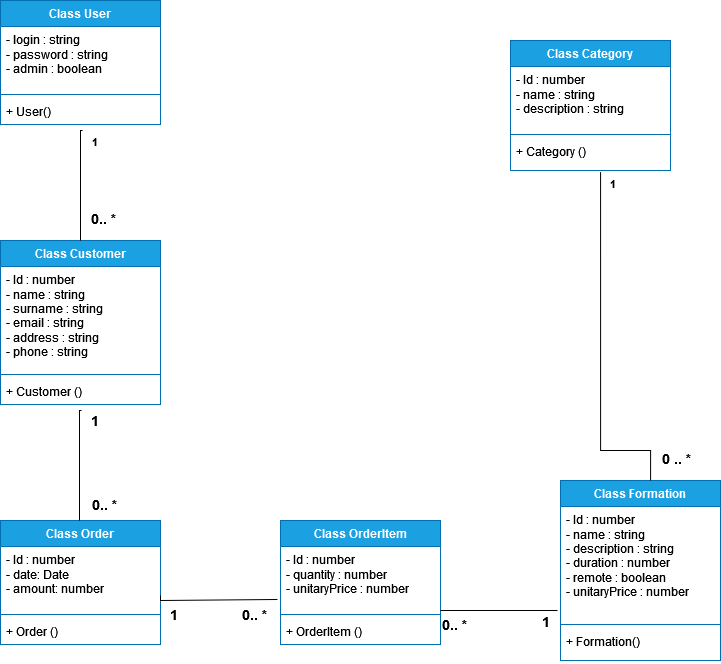

The diagram above was exported from draw.io. Its source (the exported page's mxGraphModel, read from the mxfile embedded in the PNG):
<mxGraphModel dx="1114" dy="574" grid="1" gridSize="10" guides="1" tooltips="1" connect="1" arrows="1" fold="1" page="1" pageScale="1" pageWidth="827" pageHeight="1169" math="0" shadow="0">
  <root>
    <mxCell id="0" />
    <mxCell id="1" parent="0" />
    <mxCell id="5JY1fL8VnBt2DN9yqQQH-1" value="Class User" style="swimlane;fontStyle=1;align=center;verticalAlign=top;childLayout=stackLayout;horizontal=1;startSize=26;horizontalStack=0;resizeParent=1;resizeParentMax=0;resizeLast=0;collapsible=1;marginBottom=0;whiteSpace=wrap;html=1;fillColor=#1ba1e2;strokeColor=#006EAF;fontColor=#ffffff;" parent="1" vertex="1">
      <mxGeometry x="120" y="40" width="160" height="124" as="geometry" />
    </mxCell>
    <mxCell id="5JY1fL8VnBt2DN9yqQQH-2" value="&lt;div&gt;- login : string&lt;/div&gt;&lt;div&gt;- password : string&lt;/div&gt;&lt;div&gt;- admin : boolean&lt;/div&gt;&lt;div&gt;&lt;br&gt;&lt;/div&gt;" style="text;strokeColor=none;fillColor=none;align=left;verticalAlign=top;spacingLeft=4;spacingRight=4;overflow=hidden;rotatable=0;points=[[0,0.5],[1,0.5]];portConstraint=eastwest;whiteSpace=wrap;html=1;" parent="5JY1fL8VnBt2DN9yqQQH-1" vertex="1">
      <mxGeometry y="26" width="160" height="64" as="geometry" />
    </mxCell>
    <mxCell id="5JY1fL8VnBt2DN9yqQQH-3" value="" style="line;strokeWidth=1;fillColor=none;align=left;verticalAlign=middle;spacingTop=-1;spacingLeft=3;spacingRight=3;rotatable=0;labelPosition=right;points=[];portConstraint=eastwest;strokeColor=inherit;" parent="5JY1fL8VnBt2DN9yqQQH-1" vertex="1">
      <mxGeometry y="90" width="160" height="8" as="geometry" />
    </mxCell>
    <mxCell id="5JY1fL8VnBt2DN9yqQQH-4" value="+ User()" style="text;strokeColor=none;fillColor=none;align=left;verticalAlign=top;spacingLeft=4;spacingRight=4;overflow=hidden;rotatable=0;points=[[0,0.5],[1,0.5]];portConstraint=eastwest;whiteSpace=wrap;html=1;" parent="5JY1fL8VnBt2DN9yqQQH-1" vertex="1">
      <mxGeometry y="98" width="160" height="26" as="geometry" />
    </mxCell>
    <mxCell id="5JY1fL8VnBt2DN9yqQQH-5" value="Class Customer" style="swimlane;fontStyle=1;align=center;verticalAlign=top;childLayout=stackLayout;horizontal=1;startSize=26;horizontalStack=0;resizeParent=1;resizeParentMax=0;resizeLast=0;collapsible=1;marginBottom=0;whiteSpace=wrap;html=1;fillColor=#1ba1e2;fontColor=#ffffff;strokeColor=#006EAF;" parent="1" vertex="1">
      <mxGeometry x="120" y="280" width="160" height="164" as="geometry" />
    </mxCell>
    <mxCell id="5JY1fL8VnBt2DN9yqQQH-6" value="&lt;div&gt;- Id : number&lt;/div&gt;&lt;div&gt;- name : string&lt;/div&gt;&lt;div&gt;- surname : string&lt;/div&gt;&lt;div&gt;- email : string&lt;/div&gt;&lt;div&gt;- address : string&lt;/div&gt;&lt;div&gt;- phone : string&lt;br&gt;&lt;/div&gt;" style="text;strokeColor=none;fillColor=none;align=left;verticalAlign=top;spacingLeft=4;spacingRight=4;overflow=hidden;rotatable=0;points=[[0,0.5],[1,0.5]];portConstraint=eastwest;whiteSpace=wrap;html=1;" parent="5JY1fL8VnBt2DN9yqQQH-5" vertex="1">
      <mxGeometry y="26" width="160" height="104" as="geometry" />
    </mxCell>
    <mxCell id="5JY1fL8VnBt2DN9yqQQH-7" value="" style="line;strokeWidth=1;fillColor=none;align=left;verticalAlign=middle;spacingTop=-1;spacingLeft=3;spacingRight=3;rotatable=0;labelPosition=right;points=[];portConstraint=eastwest;strokeColor=inherit;" parent="5JY1fL8VnBt2DN9yqQQH-5" vertex="1">
      <mxGeometry y="130" width="160" height="8" as="geometry" />
    </mxCell>
    <mxCell id="5JY1fL8VnBt2DN9yqQQH-8" value="+ Customer ()" style="text;strokeColor=none;fillColor=none;align=left;verticalAlign=top;spacingLeft=4;spacingRight=4;overflow=hidden;rotatable=0;points=[[0,0.5],[1,0.5]];portConstraint=eastwest;whiteSpace=wrap;html=1;" parent="5JY1fL8VnBt2DN9yqQQH-5" vertex="1">
      <mxGeometry y="138" width="160" height="26" as="geometry" />
    </mxCell>
    <mxCell id="5JY1fL8VnBt2DN9yqQQH-19" value="" style="endArrow=none;endFill=0;html=1;edgeStyle=orthogonalEdgeStyle;align=left;verticalAlign=top;rounded=0;entryX=0.5;entryY=0;entryDx=0;entryDy=0;exitX=0.513;exitY=1.231;exitDx=0;exitDy=0;exitPerimeter=0;" parent="1" source="5JY1fL8VnBt2DN9yqQQH-4" target="5JY1fL8VnBt2DN9yqQQH-5" edge="1">
      <mxGeometry x="-1" relative="1" as="geometry">
        <mxPoint x="130" y="200" as="sourcePoint" />
        <mxPoint x="290" y="200" as="targetPoint" />
        <Array as="points">
          <mxPoint x="200" y="170" />
        </Array>
      </mxGeometry>
    </mxCell>
    <mxCell id="5JY1fL8VnBt2DN9yqQQH-20" value="&lt;b&gt;1&lt;/b&gt;" style="edgeLabel;resizable=0;html=1;align=left;verticalAlign=bottom;" parent="5JY1fL8VnBt2DN9yqQQH-19" connectable="0" vertex="1">
      <mxGeometry x="-1" relative="1" as="geometry">
        <mxPoint x="8" y="20" as="offset" />
      </mxGeometry>
    </mxCell>
    <mxCell id="5JY1fL8VnBt2DN9yqQQH-25" value="&lt;b style=&quot;font-size: 14px;&quot;&gt;0.. *&lt;br&gt;&lt;/b&gt;" style="edgeLabel;resizable=0;html=1;align=left;verticalAlign=bottom;" parent="1" connectable="0" vertex="1">
      <mxGeometry x="220.07999999999993" y="200.00599999999997" as="geometry">
        <mxPoint x="-11" y="68" as="offset" />
      </mxGeometry>
    </mxCell>
    <mxCell id="5JY1fL8VnBt2DN9yqQQH-26" value="Class Order" style="swimlane;fontStyle=1;align=center;verticalAlign=top;childLayout=stackLayout;horizontal=1;startSize=26;horizontalStack=0;resizeParent=1;resizeParentMax=0;resizeLast=0;collapsible=1;marginBottom=0;whiteSpace=wrap;html=1;fillColor=#1ba1e2;fontColor=#ffffff;strokeColor=#006EAF;" parent="1" vertex="1">
      <mxGeometry x="120" y="560" width="160" height="124" as="geometry" />
    </mxCell>
    <mxCell id="5JY1fL8VnBt2DN9yqQQH-27" value="&lt;div&gt;- Id : number&lt;/div&gt;&lt;div&gt;- date: Date&lt;/div&gt;&lt;div&gt;- amount: number&lt;/div&gt;&lt;div&gt;&lt;br&gt;&lt;/div&gt;&lt;div&gt;&lt;br&gt;&lt;/div&gt;&lt;div&gt;&lt;br&gt;&lt;/div&gt;" style="text;strokeColor=none;fillColor=none;align=left;verticalAlign=top;spacingLeft=4;spacingRight=4;overflow=hidden;rotatable=0;points=[[0,0.5],[1,0.5]];portConstraint=eastwest;whiteSpace=wrap;html=1;" parent="5JY1fL8VnBt2DN9yqQQH-26" vertex="1">
      <mxGeometry y="26" width="160" height="64" as="geometry" />
    </mxCell>
    <mxCell id="5JY1fL8VnBt2DN9yqQQH-28" value="" style="line;strokeWidth=1;fillColor=none;align=left;verticalAlign=middle;spacingTop=-1;spacingLeft=3;spacingRight=3;rotatable=0;labelPosition=right;points=[];portConstraint=eastwest;strokeColor=inherit;" parent="5JY1fL8VnBt2DN9yqQQH-26" vertex="1">
      <mxGeometry y="90" width="160" height="8" as="geometry" />
    </mxCell>
    <mxCell id="5JY1fL8VnBt2DN9yqQQH-29" value="+ Order ()" style="text;strokeColor=none;fillColor=none;align=left;verticalAlign=top;spacingLeft=4;spacingRight=4;overflow=hidden;rotatable=0;points=[[0,0.5],[1,0.5]];portConstraint=eastwest;whiteSpace=wrap;html=1;" parent="5JY1fL8VnBt2DN9yqQQH-26" vertex="1">
      <mxGeometry y="98" width="160" height="26" as="geometry" />
    </mxCell>
    <mxCell id="5JY1fL8VnBt2DN9yqQQH-30" value="" style="endArrow=none;endFill=0;html=1;edgeStyle=orthogonalEdgeStyle;align=left;verticalAlign=top;rounded=0;entryX=0.5;entryY=0;entryDx=0;entryDy=0;exitX=0.513;exitY=1.231;exitDx=0;exitDy=0;exitPerimeter=0;" parent="1" edge="1">
      <mxGeometry x="-1" relative="1" as="geometry">
        <mxPoint x="201" y="450" as="sourcePoint" />
        <mxPoint x="199" y="560" as="targetPoint" />
        <Array as="points">
          <mxPoint x="199" y="450" />
        </Array>
      </mxGeometry>
    </mxCell>
    <mxCell id="5JY1fL8VnBt2DN9yqQQH-31" value="&lt;font style=&quot;font-size: 14px;&quot;&gt;&lt;b&gt;&lt;font style=&quot;font-size: 14px;&quot;&gt;1&lt;/font&gt;&lt;/b&gt;&lt;/font&gt;" style="edgeLabel;resizable=0;html=1;align=left;verticalAlign=bottom;" parent="5JY1fL8VnBt2DN9yqQQH-30" connectable="0" vertex="1">
      <mxGeometry x="-1" relative="1" as="geometry">
        <mxPoint x="8" y="20" as="offset" />
      </mxGeometry>
    </mxCell>
    <mxCell id="5JY1fL8VnBt2DN9yqQQH-32" value="&lt;b style=&quot;font-size: 14px;&quot;&gt;0.. *&lt;br&gt;&lt;/b&gt;" style="text;whiteSpace=wrap;html=1;" parent="1" vertex="1">
      <mxGeometry x="210" y="530" width="60" height="40" as="geometry" />
    </mxCell>
    <mxCell id="5JY1fL8VnBt2DN9yqQQH-33" value="Class Formation" style="swimlane;fontStyle=1;align=center;verticalAlign=top;childLayout=stackLayout;horizontal=1;startSize=26;horizontalStack=0;resizeParent=1;resizeParentMax=0;resizeLast=0;collapsible=1;marginBottom=0;whiteSpace=wrap;html=1;fillColor=#1ba1e2;fontColor=#ffffff;strokeColor=#006EAF;" parent="1" vertex="1">
      <mxGeometry x="680" y="520" width="160" height="180" as="geometry" />
    </mxCell>
    <mxCell id="5JY1fL8VnBt2DN9yqQQH-34" value="&lt;div&gt;- Id : number&lt;/div&gt;&lt;div&gt;- name : string&lt;/div&gt;&lt;div&gt;- description : string&lt;/div&gt;&lt;div&gt;- duration : number&lt;/div&gt;&lt;div&gt;- remote : boolean&lt;br&gt;&lt;/div&gt;&lt;div&gt;- unitaryPrice : number&lt;br&gt;&lt;/div&gt;&lt;div&gt;&lt;br&gt;&lt;/div&gt;&lt;div&gt;&lt;br&gt;&lt;/div&gt;&lt;div&gt;&lt;br&gt;&lt;/div&gt;" style="text;strokeColor=none;fillColor=none;align=left;verticalAlign=top;spacingLeft=4;spacingRight=4;overflow=hidden;rotatable=0;points=[[0,0.5],[1,0.5]];portConstraint=eastwest;whiteSpace=wrap;html=1;" parent="5JY1fL8VnBt2DN9yqQQH-33" vertex="1">
      <mxGeometry y="26" width="160" height="114" as="geometry" />
    </mxCell>
    <mxCell id="5JY1fL8VnBt2DN9yqQQH-35" value="" style="line;strokeWidth=1;fillColor=none;align=left;verticalAlign=middle;spacingTop=-1;spacingLeft=3;spacingRight=3;rotatable=0;labelPosition=right;points=[];portConstraint=eastwest;strokeColor=inherit;" parent="5JY1fL8VnBt2DN9yqQQH-33" vertex="1">
      <mxGeometry y="140" width="160" height="8" as="geometry" />
    </mxCell>
    <mxCell id="5JY1fL8VnBt2DN9yqQQH-36" value="+ Formation()" style="text;strokeColor=none;fillColor=none;align=left;verticalAlign=top;spacingLeft=4;spacingRight=4;overflow=hidden;rotatable=0;points=[[0,0.5],[1,0.5]];portConstraint=eastwest;whiteSpace=wrap;html=1;" parent="5JY1fL8VnBt2DN9yqQQH-33" vertex="1">
      <mxGeometry y="148" width="160" height="32" as="geometry" />
    </mxCell>
    <mxCell id="5JY1fL8VnBt2DN9yqQQH-37" value="Class Category" style="swimlane;fontStyle=1;align=center;verticalAlign=top;childLayout=stackLayout;horizontal=1;startSize=26;horizontalStack=0;resizeParent=1;resizeParentMax=0;resizeLast=0;collapsible=1;marginBottom=0;whiteSpace=wrap;html=1;fillColor=#1ba1e2;fontColor=#ffffff;strokeColor=#006EAF;" parent="1" vertex="1">
      <mxGeometry x="630" y="80" width="160" height="130" as="geometry" />
    </mxCell>
    <mxCell id="5JY1fL8VnBt2DN9yqQQH-38" value="&lt;div&gt;- Id : number&lt;/div&gt;&lt;div&gt;- name : string&lt;/div&gt;&lt;div&gt;- description : string&lt;/div&gt;&lt;div&gt;&lt;br&gt;&lt;/div&gt;&lt;div&gt;&lt;br&gt;&lt;/div&gt;&lt;div&gt;&lt;br&gt;&lt;/div&gt;&lt;div&gt;&lt;br&gt;&lt;/div&gt;" style="text;strokeColor=none;fillColor=none;align=left;verticalAlign=top;spacingLeft=4;spacingRight=4;overflow=hidden;rotatable=0;points=[[0,0.5],[1,0.5]];portConstraint=eastwest;whiteSpace=wrap;html=1;" parent="5JY1fL8VnBt2DN9yqQQH-37" vertex="1">
      <mxGeometry y="26" width="160" height="64" as="geometry" />
    </mxCell>
    <mxCell id="5JY1fL8VnBt2DN9yqQQH-39" value="" style="line;strokeWidth=1;fillColor=none;align=left;verticalAlign=middle;spacingTop=-1;spacingLeft=3;spacingRight=3;rotatable=0;labelPosition=right;points=[];portConstraint=eastwest;strokeColor=inherit;" parent="5JY1fL8VnBt2DN9yqQQH-37" vertex="1">
      <mxGeometry y="90" width="160" height="8" as="geometry" />
    </mxCell>
    <mxCell id="5JY1fL8VnBt2DN9yqQQH-40" value="+ Category ()" style="text;strokeColor=none;fillColor=none;align=left;verticalAlign=top;spacingLeft=4;spacingRight=4;overflow=hidden;rotatable=0;points=[[0,0.5],[1,0.5]];portConstraint=eastwest;whiteSpace=wrap;html=1;" parent="5JY1fL8VnBt2DN9yqQQH-37" vertex="1">
      <mxGeometry y="98" width="160" height="32" as="geometry" />
    </mxCell>
    <mxCell id="5JY1fL8VnBt2DN9yqQQH-41" value="" style="endArrow=none;endFill=0;html=1;edgeStyle=orthogonalEdgeStyle;align=left;verticalAlign=top;rounded=0;exitX=1;exitY=0.766;exitDx=0;exitDy=0;exitPerimeter=0;entryX=-0.019;entryY=0.828;entryDx=0;entryDy=0;entryPerimeter=0;" parent="1" source="5JY1fL8VnBt2DN9yqQQH-27" target="EAJxt3M0sKbeZYv8y1xZ-2" edge="1">
      <mxGeometry x="-1" relative="1" as="geometry">
        <mxPoint x="382" y="585" as="sourcePoint" />
        <mxPoint x="360" y="640" as="targetPoint" />
        <Array as="points">
          <mxPoint x="280" y="640" />
        </Array>
      </mxGeometry>
    </mxCell>
    <mxCell id="5JY1fL8VnBt2DN9yqQQH-42" value="&lt;font style=&quot;font-size: 14px;&quot;&gt;&lt;b&gt;&lt;font style=&quot;font-size: 14px;&quot;&gt;1&lt;/font&gt;&lt;/b&gt;&lt;/font&gt;" style="edgeLabel;resizable=0;html=1;align=left;verticalAlign=bottom;" parent="5JY1fL8VnBt2DN9yqQQH-41" connectable="0" vertex="1">
      <mxGeometry x="-1" relative="1" as="geometry">
        <mxPoint x="8" y="29" as="offset" />
      </mxGeometry>
    </mxCell>
    <mxCell id="5JY1fL8VnBt2DN9yqQQH-43" value="&lt;b style=&quot;font-size: 14px;&quot;&gt;0.. *&lt;br&gt;&lt;/b&gt;" style="text;whiteSpace=wrap;html=1;" parent="1" vertex="1">
      <mxGeometry x="360" y="640" width="30" height="20" as="geometry" />
    </mxCell>
    <mxCell id="5JY1fL8VnBt2DN9yqQQH-45" value="" style="endArrow=none;endFill=0;html=1;edgeStyle=orthogonalEdgeStyle;align=left;verticalAlign=top;rounded=0;exitX=0.563;exitY=1.05;exitDx=0;exitDy=0;exitPerimeter=0;entryX=0.563;entryY=0;entryDx=0;entryDy=0;entryPerimeter=0;strokeWidth=1;" parent="1" source="5JY1fL8VnBt2DN9yqQQH-40" target="5JY1fL8VnBt2DN9yqQQH-33" edge="1">
      <mxGeometry x="-1" relative="1" as="geometry">
        <mxPoint x="414" y="490" as="sourcePoint" />
        <mxPoint x="684" y="495" as="targetPoint" />
        <Array as="points">
          <mxPoint x="720" y="490" />
          <mxPoint x="770" y="490" />
        </Array>
      </mxGeometry>
    </mxCell>
    <mxCell id="5JY1fL8VnBt2DN9yqQQH-46" value="&lt;b&gt;1&lt;/b&gt;" style="edgeLabel;resizable=0;html=1;align=left;verticalAlign=bottom;" parent="5JY1fL8VnBt2DN9yqQQH-45" connectable="0" vertex="1">
      <mxGeometry x="-1" relative="1" as="geometry">
        <mxPoint x="8" y="20" as="offset" />
      </mxGeometry>
    </mxCell>
    <mxCell id="5JY1fL8VnBt2DN9yqQQH-47" value="&lt;font style=&quot;font-size: 14px;&quot;&gt;&lt;b&gt;0 .. *&lt;br&gt;&lt;/b&gt;&lt;/font&gt;" style="edgeLabel;resizable=0;html=1;align=left;verticalAlign=bottom;" parent="1" connectable="0" vertex="1">
      <mxGeometry x="649.9999999999999" y="550" as="geometry">
        <mxPoint x="130" y="-42" as="offset" />
      </mxGeometry>
    </mxCell>
    <mxCell id="EAJxt3M0sKbeZYv8y1xZ-1" value="Class OrderItem" style="swimlane;fontStyle=1;align=center;verticalAlign=top;childLayout=stackLayout;horizontal=1;startSize=26;horizontalStack=0;resizeParent=1;resizeParentMax=0;resizeLast=0;collapsible=1;marginBottom=0;whiteSpace=wrap;html=1;fillColor=#1ba1e2;fontColor=#ffffff;strokeColor=#006EAF;" parent="1" vertex="1">
      <mxGeometry x="400" y="560" width="160" height="124" as="geometry" />
    </mxCell>
    <mxCell id="EAJxt3M0sKbeZYv8y1xZ-2" value="&lt;div&gt;- Id : number&lt;/div&gt;&lt;div&gt;- quantity : number&lt;br&gt;&lt;/div&gt;&lt;div&gt;- unitaryPrice : number&lt;/div&gt;&lt;div&gt;&lt;br&gt;&lt;/div&gt;&lt;div&gt;&lt;br&gt;&lt;/div&gt;&lt;div&gt;&lt;br&gt;&lt;/div&gt;" style="text;strokeColor=none;fillColor=none;align=left;verticalAlign=top;spacingLeft=4;spacingRight=4;overflow=hidden;rotatable=0;points=[[0,0.5],[1,0.5]];portConstraint=eastwest;whiteSpace=wrap;html=1;" parent="EAJxt3M0sKbeZYv8y1xZ-1" vertex="1">
      <mxGeometry y="26" width="160" height="64" as="geometry" />
    </mxCell>
    <mxCell id="EAJxt3M0sKbeZYv8y1xZ-3" value="" style="line;strokeWidth=1;fillColor=none;align=left;verticalAlign=middle;spacingTop=-1;spacingLeft=3;spacingRight=3;rotatable=0;labelPosition=right;points=[];portConstraint=eastwest;strokeColor=inherit;" parent="EAJxt3M0sKbeZYv8y1xZ-1" vertex="1">
      <mxGeometry y="90" width="160" height="8" as="geometry" />
    </mxCell>
    <mxCell id="EAJxt3M0sKbeZYv8y1xZ-4" value="+ OrderItem ()" style="text;strokeColor=none;fillColor=none;align=left;verticalAlign=top;spacingLeft=4;spacingRight=4;overflow=hidden;rotatable=0;points=[[0,0.5],[1,0.5]];portConstraint=eastwest;whiteSpace=wrap;html=1;" parent="EAJxt3M0sKbeZYv8y1xZ-1" vertex="1">
      <mxGeometry y="98" width="160" height="26" as="geometry" />
    </mxCell>
    <mxCell id="EAJxt3M0sKbeZYv8y1xZ-5" value="" style="endArrow=none;endFill=0;html=1;edgeStyle=orthogonalEdgeStyle;align=left;verticalAlign=top;rounded=0;" parent="1" edge="1">
      <mxGeometry x="-1" relative="1" as="geometry">
        <mxPoint x="560" y="650" as="sourcePoint" />
        <mxPoint x="677" y="650" as="targetPoint" />
        <Array as="points">
          <mxPoint x="562" y="650" />
          <mxPoint x="677" y="650" />
        </Array>
      </mxGeometry>
    </mxCell>
    <mxCell id="EAJxt3M0sKbeZYv8y1xZ-6" value="&lt;font style=&quot;font-size: 14px;&quot;&gt;&lt;b&gt;&lt;font style=&quot;font-size: 14px;&quot;&gt;1&lt;/font&gt;&lt;/b&gt;&lt;/font&gt;" style="edgeLabel;resizable=0;html=1;align=left;verticalAlign=bottom;" parent="EAJxt3M0sKbeZYv8y1xZ-5" connectable="0" vertex="1">
      <mxGeometry x="-1" relative="1" as="geometry">
        <mxPoint x="100" y="21" as="offset" />
      </mxGeometry>
    </mxCell>
    <mxCell id="EAJxt3M0sKbeZYv8y1xZ-7" value="&lt;b style=&quot;font-size: 14px;&quot;&gt;0.. *&lt;br&gt;&lt;/b&gt;" style="text;whiteSpace=wrap;html=1;" parent="1" vertex="1">
      <mxGeometry x="560" y="650" width="30" height="20" as="geometry" />
    </mxCell>
  </root>
</mxGraphModel>